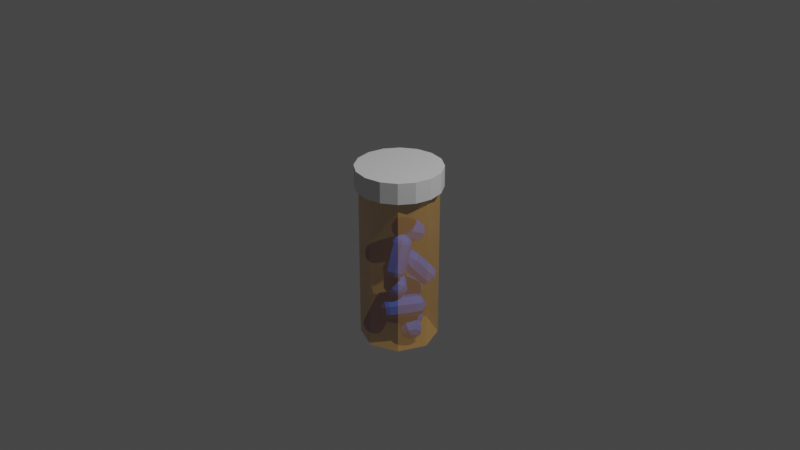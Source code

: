 # Source: 10BluePill_cap_2.blend  (saved by Blender 3.6.13; exported with 4.5.12 LTS)
import bpy
from mathutils import Matrix  # noqa: F401  (used for matrix-valued properties, if any)

bpy.ops.wm.read_factory_settings(use_empty=True)
scene = bpy.context.scene
scene.name = 'Scene'

# ---- collections
col_collection = bpy.data.collections.new('Collection'); scene.collection.children.link(col_collection)

# ---- materials (node trees are filled in below, after node groups)
mat_blue = bpy.data.materials.new('blue')
mat_blue.use_transparent_shadow = False
mat_white = bpy.data.materials.new('white')
mat_white.use_transparent_shadow = False
mat_material_002 = bpy.data.materials.new('Material.002')
mat_material_002.surface_render_method = 'BLENDED'
mat_material_002.blend_method = 'BLEND'
mat_whitish = bpy.data.materials.new('whitish')
mat_whitish.use_transparent_shadow = False

# ---- material node trees
mat_blue.use_nodes = True; mat_blue.node_tree.nodes.clear()
_N = mat_blue.node_tree.nodes; _L = mat_blue.node_tree.links
n0 = _N.new('ShaderNodeBsdfPrincipled'); n0.name = 'Principled BSDF'; n0.location = (10, 300)
n0.distribution = 'GGX'
n0.subsurface_method = 'RANDOM_WALK_SKIN'
n0.inputs[0].default_value = (0.01416, 0.1532, 0.7613, 1.0)
n0.inputs[3].default_value = 1.45
n0.inputs[27].default_value = (0.0, 0.0, 0.0, 1.0)
n0.inputs[28].default_value = 1.0
n1 = _N.new('ShaderNodeOutputMaterial'); n1.name = 'Material Output'; n1.location = (300, 300)
_L.new(n0.outputs[0], n1.inputs[0])
n1.is_active_output = True
mat_white.use_nodes = True; mat_white.node_tree.nodes.clear()
_N = mat_white.node_tree.nodes; _L = mat_white.node_tree.links
n0 = _N.new('ShaderNodeBsdfPrincipled'); n0.name = 'Principled BSDF'; n0.location = (10, 300)
n0.distribution = 'GGX'
n0.subsurface_method = 'RANDOM_WALK_SKIN'
n0.inputs[3].default_value = 1.45
n0.inputs[27].default_value = (0.0, 0.0, 0.0, 1.0)
n0.inputs[28].default_value = 1.0
n1 = _N.new('ShaderNodeOutputMaterial'); n1.name = 'Material Output'; n1.location = (300, 300)
_L.new(n0.outputs[0], n1.inputs[0])
n1.is_active_output = True
mat_material_002.use_nodes = True; mat_material_002.node_tree.nodes.clear()
_N = mat_material_002.node_tree.nodes; _L = mat_material_002.node_tree.links
n0 = _N.new('ShaderNodeBsdfPrincipled'); n0.name = 'Principled BSDF'; n0.location = (10, 300)
n0.distribution = 'GGX'
n0.subsurface_method = 'RANDOM_WALK_SKIN'
n0.inputs[0].default_value = (0.8, 0.4283, 0.1022, 1.0)
n0.inputs[3].default_value = 1.45
n0.inputs[4].default_value = 0.5
n0.inputs[27].default_value = (0.0, 0.0, 0.0, 1.0)
n0.inputs[28].default_value = 1.0
n1 = _N.new('ShaderNodeOutputMaterial'); n1.name = 'Material Output'; n1.location = (300, 300)
n1.target = 'CYCLES'
n2 = _N.new('ShaderNodeOutputMaterial'); n2.name = 'Material Output.001'; n2.location = (0, 0)
n2.target = 'EEVEE'
n3 = _N.new('ShaderNodeMixShader'); n3.name = 'Mix Shader'; n3.location = (0, 0)
n3.label = 'Disable Shadow'
n3.hide = True
n4 = _N.new('ShaderNodeLightPath'); n4.name = 'Light Path'; n4.location = (0, 0)
n4.hide = True
n5 = _N.new('ShaderNodeBsdfTransparent'); n5.name = 'Transparent BSDF'; n5.location = (0, 0)
n5.hide = True
_L.new(n0.outputs[0], n1.inputs[0])
_L.new(n0.outputs[0], n3.inputs[1])
_L.new(n3.outputs[0], n2.inputs[0])
_L.new(n4.outputs[1], n3.inputs[0])
_L.new(n5.outputs[0], n3.inputs[2])
n1.is_active_output = True
mat_whitish.use_nodes = True; mat_whitish.node_tree.nodes.clear()
_N = mat_whitish.node_tree.nodes; _L = mat_whitish.node_tree.links
n0 = _N.new('ShaderNodeBsdfPrincipled'); n0.name = 'Principled BSDF'; n0.location = (10, 300)
n0.distribution = 'GGX'
n0.subsurface_method = 'RANDOM_WALK_SKIN'
n0.inputs[0].default_value = (0.7874, 0.7874, 0.7874, 1.0)
n0.inputs[3].default_value = 1.45
n0.inputs[27].default_value = (0.0, 0.0, 0.0, 1.0)
n0.inputs[28].default_value = 1.0
n1 = _N.new('ShaderNodeOutputMaterial'); n1.name = 'Material Output'; n1.location = (300, 300)
_L.new(n0.outputs[0], n1.inputs[0])
n1.is_active_output = True

# ---- world
world_world = bpy.data.worlds.new('World'); scene.world = world_world
world_world.use_nodes = True; world_world.node_tree.nodes.clear()
_N = world_world.node_tree.nodes; _L = world_world.node_tree.links
n0 = _N.new('ShaderNodeOutputWorld'); n0.name = 'World Output'; n0.location = (300, 300)
n1 = _N.new('ShaderNodeBackground'); n1.name = 'Background'; n1.location = (10, 300)
n1.inputs[0].default_value = (0.05088, 0.05088, 0.05088, 1.0)
_L.new(n1.outputs[0], n0.inputs[0])
n0.is_active_output = True
world_world.color = (0.05088, 0.05088, 0.05088)
world_world.use_sun_shadow = False
world_world.sun_shadow_jitter_overblur = 0.0

# ---- cameras
cam_camera = bpy.data.cameras.new('Camera')
cam_camera.clip_end = 100.0
cam_camera.ortho_scale = 7.314

# ---- lights
light_light = bpy.data.lights.new('Light', 'POINT')
light_light.transmission_factor = 0.0
light_light.energy = 1000.0
light_light.shadow_soft_size = 0.1
light_light.shadow_maximum_resolution = 0.006
light_light.use_absolute_resolution = True

# ---- meshes
me_cylinder = bpy.data.meshes.new('Cylinder')
me_cylinder.from_pydata([(-0.231, 0.231, 0.0), (3.035e-09, 0.2737, 0.5363), (-0.3267, -9.836e-10, 0.0), (0.1936, 0.1936, 0.5363), (-0.231, -0.231, 0.0), (0.2737, 3.797e-10, 0.5363), (3.429e-09, 0.3267, 0.0), (0.1936, -0.1936, 0.5363), (0.3267, -9.836e-10, 0.0), (3.035e-09, -0.2737, 0.5363), (0.231, 0.231, 0.0), (-0.1936, -0.1936, 0.5363), (3.429e-09, -0.3267, 0.0), (-0.2737, 3.797e-10, 0.5363), (0.231, -0.231, 0.0), (-0.1936, 0.1936, 0.5363), (6.993e-09, 0.1424, 0.628), (0.1007, 0.1007, 0.628), (0.1424, 1.079e-09, 0.628), (0.1007, -0.1007, 0.628), (6.993e-09, -0.1424, 0.628), (-0.1007, -0.1007, 0.628), (-0.1424, 1.079e-09, 0.628), (-0.1007, 0.1007, 0.628), (1.256e-08, 0.02681, 0.6643), (0.01896, 0.01896, 0.6643), (0.02681, 1.105e-09, 0.6643), (0.01896, -0.01896, 0.6643), (1.256e-08, -0.02681, 0.6643), (-0.01896, -0.01896, 0.6643), (-0.02681, 1.105e-09, 0.6643), (-0.01896, 0.01896, 0.6643), (3.182e-09, 0.3167, 0.423), (0.224, 0.224, 0.423), (3.182e-09, -0.3167, 0.423), (-0.224, -0.224, 0.423), (-0.3167, -7.581e-10, 0.423), (0.3167, -7.581e-10, 0.423), (0.224, -0.224, 0.423), (-0.224, 0.224, 0.423), (3.306e-09, 0.3217, 0.2115), (3.306e-09, -0.3217, 0.2115), (-0.3217, -8.708e-10, 0.2115), (0.2275, -0.2275, 0.2115), (-0.2275, 0.2275, 0.2115), (0.2275, 0.2275, 0.2115), (-0.2275, -0.2275, 0.2115), (0.3217, -8.708e-10, 0.2115)], [], [(40, 45, 10, 6), (41, 46, 4, 12), (45, 47, 8, 10), (46, 42, 2, 4), (47, 43, 14, 8), (42, 44, 0, 2), (7, 5, 18, 19), (43, 41, 12, 14), (44, 40, 6, 0), (25, 24, 31, 30, 29, 28, 27, 26), (23, 22, 30, 31), (13, 11, 21, 22), (9, 7, 19, 20), (15, 13, 22, 23), (5, 3, 17, 18), (11, 9, 20, 21), (1, 15, 23, 16), (3, 1, 16, 17), (21, 20, 28, 29), (19, 18, 26, 27), (17, 16, 24, 25), (16, 23, 31, 24), (22, 21, 29, 30), (20, 19, 27, 28), (18, 17, 25, 26), (15, 1, 32, 39), (7, 9, 34, 38), (13, 15, 39, 36), (5, 7, 38, 37), (11, 13, 36, 35), (3, 5, 37, 33), (9, 11, 35, 34), (1, 3, 33, 32), (39, 32, 40, 44), (38, 34, 41, 43), (36, 39, 44, 42), (37, 38, 43, 47), (35, 36, 42, 46), (33, 37, 47, 45), (34, 35, 46, 41), (32, 33, 45, 40)])
_uv = me_cylinder.uv_layers.new(name='UVMap')
_uv.uv.foreach_set('vector', [1.0, 1.0, 0.875, 1.0, 0.875, 1.0, 1.0, 1.0, 0.5, 1.0, 0.375, 1.0, 0.375, 1.0, 0.5, 1.0, 0.875, 1.0, 0.75, 1.0, 0.75, 1.0, 0.875, 1.0, 0.375, 1.0, 0.25, 1.0, 0.25, 1.0, 0.375, 1.0, 0.75, 1.0, 0.625, 1.0, 0.625, 1.0, 0.75, 1.0, 0.25, 1.0, 0.125, 1.0, 0.125, 1.0, 0.25, 1.0, 0.625, 1.0, 0.75, 1.0, 0.75, 1.0, 0.625, 1.0, 0.625, 1.0, 0.5, 1.0, 0.5, 1.0, 0.625, 1.0, 0.125, 1.0, 0.0, 1.0, 0.0, 1.0, 0.125, 1.0, 0.4197, 0.4197, 0.25, 0.49, 0.08029, 0.4197, 0.01, 0.25, 0.08029, 0.08029, 0.25, 0.01, 0.4197, 0.08029, 0.49, 0.25, 0.125, 1.0, 0.25, 1.0, 0.25, 1.0, 0.125, 1.0, 0.25, 1.0, 0.375, 1.0, 0.375, 1.0, 0.25, 1.0, 0.5, 1.0, 0.625, 1.0, 0.625, 1.0, 0.5, 1.0, 0.125, 1.0, 0.25, 1.0, 0.25, 1.0, 0.125, 1.0, 0.75, 1.0, 0.875, 1.0, 0.875, 1.0, 0.75, 1.0, 0.375, 1.0, 0.5, 1.0, 0.5, 1.0, 0.375, 1.0, 0.0, 1.0, 0.125, 1.0, 0.125, 1.0, 0.0, 1.0, 0.875, 1.0, 1.0, 1.0, 1.0, 1.0, 0.875, 1.0, 0.375, 1.0, 0.5, 1.0, 0.5, 1.0, 0.375, 1.0, 0.625, 1.0, 0.75, 1.0, 0.75, 1.0, 0.625, 1.0, 0.875, 1.0, 1.0, 1.0, 1.0, 1.0, 0.875, 1.0, 0.0, 1.0, 0.125, 1.0, 0.125, 1.0, 0.0, 1.0, 0.25, 1.0, 0.375, 1.0, 0.375, 1.0, 0.25, 1.0, 0.5, 1.0, 0.625, 1.0, 0.625, 1.0, 0.5, 1.0, 0.75, 1.0, 0.875, 1.0, 0.875, 1.0, 0.75, 1.0, 0.125, 1.0, 0.0, 1.0, 0.0, 1.0, 0.125, 1.0, 0.625, 1.0, 0.5, 1.0, 0.5, 1.0, 0.625, 1.0, 0.25, 1.0, 0.125, 1.0, 0.125, 1.0, 0.25, 1.0, 0.75, 1.0, 0.625, 1.0, 0.625, 1.0, 0.75, 1.0, 0.375, 1.0, 0.25, 1.0, 0.25, 1.0, 0.375, 1.0, 0.875, 1.0, 0.75, 1.0, 0.75, 1.0, 0.875, 1.0, 0.5, 1.0, 0.375, 1.0, 0.375, 1.0, 0.5, 1.0, 1.0, 1.0, 0.875, 1.0, 0.875, 1.0, 1.0, 1.0, 0.125, 1.0, 0.0, 1.0, 0.0, 1.0, 0.125, 1.0, 0.625, 1.0, 0.5, 1.0, 0.5, 1.0, 0.625, 1.0, 0.25, 1.0, 0.125, 1.0, 0.125, 1.0, 0.25, 1.0, 0.75, 1.0, 0.625, 1.0, 0.625, 1.0, 0.75, 1.0, 0.375, 1.0, 0.25, 1.0, 0.25, 1.0, 0.375, 1.0, 0.875, 1.0, 0.75, 1.0, 0.75, 1.0, 0.875, 1.0, 0.5, 1.0, 0.375, 1.0, 0.375, 1.0, 0.5, 1.0, 1.0, 1.0, 0.875, 1.0, 0.875, 1.0, 1.0, 1.0])
me_cylinder.materials.append(mat_blue)
me_cylinder.materials.append(mat_white)
me_cylinder.update()
me_cylinder_002 = bpy.data.meshes.new('Cylinder.002')
me_cylinder_002.from_pydata([(-4.397e-09, 0.4099, -1.327), (-4.397e-09, 0.4099, 0.4099), (0.2898, 0.2898, -1.327), (0.2898, 0.2898, 0.4099), (0.4099, 0.0, -1.327), (0.4099, 0.0, 0.4099), (0.2898, -0.2898, -1.327), (0.2898, -0.2898, 0.4099), (-4.397e-09, -0.4099, -1.327), (-4.397e-09, -0.4099, 0.4099), (-0.2898, -0.2898, -1.327), (-0.2898, -0.2898, 0.4099), (-0.4099, 0.0, -1.327), (-0.4099, 0.0, 0.4099), (-0.2898, 0.2898, -1.327), (-0.2898, 0.2898, 0.4099)], [], [(0, 1, 3, 2), (2, 3, 5, 4), (4, 5, 7, 6), (6, 7, 9, 8), (8, 9, 11, 10), (10, 11, 13, 12), (12, 13, 15, 14), (14, 15, 1, 0), (0, 2, 4, 6, 8, 10, 12, 14)])
_uv = me_cylinder_002.uv_layers.new(name='UVMap')
_uv.uv.foreach_set('vector', [1.0, 0.5, 1.0, 1.0, 0.875, 1.0, 0.875, 0.5, 0.875, 0.5, 0.875, 1.0, 0.75, 1.0, 0.75, 0.5, 0.75, 0.5, 0.75, 1.0, 0.625, 1.0, 0.625, 0.5, 0.625, 0.5, 0.625, 1.0, 0.5, 1.0, 0.5, 0.5, 0.5, 0.5, 0.5, 1.0, 0.375, 1.0, 0.375, 0.5, 0.375, 0.5, 0.375, 1.0, 0.25, 1.0, 0.25, 0.5, 0.25, 0.5, 0.25, 1.0, 0.125, 1.0, 0.125, 0.5, 0.125, 0.5, 0.125, 1.0, 0.0, 1.0, 0.0, 0.5, 0.75, 0.49, 0.9197, 0.4197, 0.99, 0.25, 0.9197, 0.08029, 0.75, 0.01, 0.5803, 0.08029, 0.51, 0.25, 0.5803, 0.4197])
me_cylinder_002.materials.append(mat_material_002)
me_cylinder_002.update()
me_cylinder_001 = bpy.data.meshes.new('Cylinder.001')
me_cylinder_001.from_pydata([(5.267e-09, 2.269, -6.365), (5.267e-09, 2.269, -5.249), (0.8683, 2.096, -6.365), (0.8683, 2.096, -5.249), (1.604, 1.604, -6.365), (1.604, 1.604, -5.249), (2.096, 0.8683, -6.365), (2.096, 0.8683, -5.249), (2.269, 2.894e-08, -6.365), (2.269, 2.894e-08, -5.249), (2.096, -0.8683, -6.365), (2.096, -0.8683, -5.249), (1.604, -1.604, -6.365), (1.604, -1.604, -5.249), (0.8683, -2.096, -6.365), (0.8683, -2.096, -5.249), (5.267e-09, -2.269, -6.365), (5.267e-09, -2.269, -5.249), (-0.8683, -2.096, -6.365), (-0.8683, -2.096, -5.249), (-1.604, -1.604, -6.365), (-1.604, -1.604, -5.249), (-2.096, -0.8683, -6.365), (-2.096, -0.8683, -5.249), (-2.269, 2.894e-08, -6.365), (-2.269, 2.894e-08, -5.249), (-2.096, 0.8683, -6.365), (-2.096, 0.8683, -5.249), (-1.604, 1.604, -6.365), (-1.604, 1.604, -5.249), (-0.8683, 2.096, -6.365), (-0.8683, 2.096, -5.249)], [], [(0, 1, 3, 2), (2, 3, 5, 4), (4, 5, 7, 6), (6, 7, 9, 8), (8, 9, 11, 10), (10, 11, 13, 12), (12, 13, 15, 14), (14, 15, 17, 16), (16, 17, 19, 18), (18, 19, 21, 20), (20, 21, 23, 22), (22, 23, 25, 24), (24, 25, 27, 26), (26, 27, 29, 28), (3, 1, 31, 29, 27, 25, 23, 21, 19, 17, 15, 13, 11, 9, 7, 5), (28, 29, 31, 30), (30, 31, 1, 0), (0, 2, 4, 6, 8, 10, 12, 14, 16, 18, 20, 22, 24, 26, 28, 30)])
_uv = me_cylinder_001.uv_layers.new(name='UVMap')
_uv.uv.foreach_set('vector', [1.0, 0.5, 1.0, 1.0, 0.9375, 1.0, 0.9375, 0.5, 0.9375, 0.5, 0.9375, 1.0, 0.875, 1.0, 0.875, 0.5, 0.875, 0.5, 0.875, 1.0, 0.8125, 1.0, 0.8125, 0.5, 0.8125, 0.5, 0.8125, 1.0, 0.75, 1.0, 0.75, 0.5, 0.75, 0.5, 0.75, 1.0, 0.6875, 1.0, 0.6875, 0.5, 0.6875, 0.5, 0.6875, 1.0, 0.625, 1.0, 0.625, 0.5, 0.625, 0.5, 0.625, 1.0, 0.5625, 1.0, 0.5625, 0.5, 0.5625, 0.5, 0.5625, 1.0, 0.5, 1.0, 0.5, 0.5, 0.5, 0.5, 0.5, 1.0, 0.4375, 1.0, 0.4375, 0.5, 0.4375, 0.5, 0.4375, 1.0, 0.375, 1.0, 0.375, 0.5, 0.375, 0.5, 0.375, 1.0, 0.3125, 1.0, 0.3125, 0.5, 0.3125, 0.5, 0.3125, 1.0, 0.25, 1.0, 0.25, 0.5, 0.25, 0.5, 0.25, 1.0, 0.1875, 1.0, 0.1875, 0.5, 0.1875, 0.5, 0.1875, 1.0, 0.125, 1.0, 0.125, 0.5, 0.3418, 0.4717, 0.25, 0.49, 0.1582, 0.4717, 0.08029, 0.4197, 0.02827, 0.3418, 0.01, 0.25, 0.02827, 0.1582, 0.08029, 0.08029, 0.1582, 0.02827, 0.25, 0.01, 0.3418, 0.02827, 0.4197, 0.08029, 0.4717, 0.1582, 0.49, 0.25, 0.4717, 0.3418, 0.4197, 0.4197, 0.125, 0.5, 0.125, 1.0, 0.0625, 1.0, 0.0625, 0.5, 0.0625, 0.5, 0.0625, 1.0, 0.0, 1.0, 0.0, 0.5, 0.75, 0.49, 0.8418, 0.4717, 0.9197, 0.4197, 0.9717, 0.3418, 0.99, 0.25, 0.9717, 0.1582, 0.9197, 0.08029, 0.8418, 0.02827, 0.75, 0.01, 0.6582, 0.02827, 0.5803, 0.08029, 0.5283, 0.1582, 0.51, 0.25, 0.5283, 0.3418, 0.5803, 0.4197, 0.6582, 0.4717])
me_cylinder_001.materials.append(mat_whitish)
me_cylinder_001.update()
me_cylinder_003 = bpy.data.meshes.new('Cylinder.003')
me_cylinder_003.from_pydata([(-0.231, 0.231, 0.0), (3.035e-09, 0.2737, 0.5363), (-0.3267, -9.836e-10, 0.0), (0.1936, 0.1936, 0.5363), (-0.231, -0.231, 0.0), (0.2737, 3.797e-10, 0.5363), (3.429e-09, 0.3267, 0.0), (0.1936, -0.1936, 0.5363), (0.3267, -9.836e-10, 0.0), (3.035e-09, -0.2737, 0.5363), (0.231, 0.231, 0.0), (-0.1936, -0.1936, 0.5363), (3.429e-09, -0.3267, 0.0), (-0.2737, 3.797e-10, 0.5363), (0.231, -0.231, 0.0), (-0.1936, 0.1936, 0.5363), (6.993e-09, 0.1424, 0.628), (0.1007, 0.1007, 0.628), (0.1424, 1.079e-09, 0.628), (0.1007, -0.1007, 0.628), (6.993e-09, -0.1424, 0.628), (-0.1007, -0.1007, 0.628), (-0.1424, 1.079e-09, 0.628), (-0.1007, 0.1007, 0.628), (1.256e-08, 0.02681, 0.6643), (0.01896, 0.01896, 0.6643), (0.02681, 1.105e-09, 0.6643), (0.01896, -0.01896, 0.6643), (1.256e-08, -0.02681, 0.6643), (-0.01896, -0.01896, 0.6643), (-0.02681, 1.105e-09, 0.6643), (-0.01896, 0.01896, 0.6643), (3.182e-09, 0.3167, 0.423), (0.224, 0.224, 0.423), (3.182e-09, -0.3167, 0.423), (-0.224, -0.224, 0.423), (-0.3167, -7.581e-10, 0.423), (0.3167, -7.581e-10, 0.423), (0.224, -0.224, 0.423), (-0.224, 0.224, 0.423), (3.306e-09, 0.3217, 0.2115), (3.306e-09, -0.3217, 0.2115), (-0.3217, -8.708e-10, 0.2115), (0.2275, -0.2275, 0.2115), (-0.2275, 0.2275, 0.2115), (0.2275, 0.2275, 0.2115), (-0.2275, -0.2275, 0.2115), (0.3217, -8.708e-10, 0.2115)], [], [(40, 45, 10, 6), (41, 46, 4, 12), (45, 47, 8, 10), (46, 42, 2, 4), (47, 43, 14, 8), (42, 44, 0, 2), (7, 5, 18, 19), (43, 41, 12, 14), (44, 40, 6, 0), (25, 24, 31, 30, 29, 28, 27, 26), (23, 22, 30, 31), (13, 11, 21, 22), (9, 7, 19, 20), (15, 13, 22, 23), (5, 3, 17, 18), (11, 9, 20, 21), (1, 15, 23, 16), (3, 1, 16, 17), (21, 20, 28, 29), (19, 18, 26, 27), (17, 16, 24, 25), (16, 23, 31, 24), (22, 21, 29, 30), (20, 19, 27, 28), (18, 17, 25, 26), (15, 1, 32, 39), (7, 9, 34, 38), (13, 15, 39, 36), (5, 7, 38, 37), (11, 13, 36, 35), (3, 5, 37, 33), (9, 11, 35, 34), (1, 3, 33, 32), (39, 32, 40, 44), (38, 34, 41, 43), (36, 39, 44, 42), (37, 38, 43, 47), (35, 36, 42, 46), (33, 37, 47, 45), (34, 35, 46, 41), (32, 33, 45, 40)])
_uv = me_cylinder_003.uv_layers.new(name='UVMap')
_uv.uv.foreach_set('vector', [1.0, 1.0, 0.875, 1.0, 0.875, 1.0, 1.0, 1.0, 0.5, 1.0, 0.375, 1.0, 0.375, 1.0, 0.5, 1.0, 0.875, 1.0, 0.75, 1.0, 0.75, 1.0, 0.875, 1.0, 0.375, 1.0, 0.25, 1.0, 0.25, 1.0, 0.375, 1.0, 0.75, 1.0, 0.625, 1.0, 0.625, 1.0, 0.75, 1.0, 0.25, 1.0, 0.125, 1.0, 0.125, 1.0, 0.25, 1.0, 0.625, 1.0, 0.75, 1.0, 0.75, 1.0, 0.625, 1.0, 0.625, 1.0, 0.5, 1.0, 0.5, 1.0, 0.625, 1.0, 0.125, 1.0, 0.0, 1.0, 0.0, 1.0, 0.125, 1.0, 0.4197, 0.4197, 0.25, 0.49, 0.08029, 0.4197, 0.01, 0.25, 0.08029, 0.08029, 0.25, 0.01, 0.4197, 0.08029, 0.49, 0.25, 0.125, 1.0, 0.25, 1.0, 0.25, 1.0, 0.125, 1.0, 0.25, 1.0, 0.375, 1.0, 0.375, 1.0, 0.25, 1.0, 0.5, 1.0, 0.625, 1.0, 0.625, 1.0, 0.5, 1.0, 0.125, 1.0, 0.25, 1.0, 0.25, 1.0, 0.125, 1.0, 0.75, 1.0, 0.875, 1.0, 0.875, 1.0, 0.75, 1.0, 0.375, 1.0, 0.5, 1.0, 0.5, 1.0, 0.375, 1.0, 0.0, 1.0, 0.125, 1.0, 0.125, 1.0, 0.0, 1.0, 0.875, 1.0, 1.0, 1.0, 1.0, 1.0, 0.875, 1.0, 0.375, 1.0, 0.5, 1.0, 0.5, 1.0, 0.375, 1.0, 0.625, 1.0, 0.75, 1.0, 0.75, 1.0, 0.625, 1.0, 0.875, 1.0, 1.0, 1.0, 1.0, 1.0, 0.875, 1.0, 0.0, 1.0, 0.125, 1.0, 0.125, 1.0, 0.0, 1.0, 0.25, 1.0, 0.375, 1.0, 0.375, 1.0, 0.25, 1.0, 0.5, 1.0, 0.625, 1.0, 0.625, 1.0, 0.5, 1.0, 0.75, 1.0, 0.875, 1.0, 0.875, 1.0, 0.75, 1.0, 0.125, 1.0, 0.0, 1.0, 0.0, 1.0, 0.125, 1.0, 0.625, 1.0, 0.5, 1.0, 0.5, 1.0, 0.625, 1.0, 0.25, 1.0, 0.125, 1.0, 0.125, 1.0, 0.25, 1.0, 0.75, 1.0, 0.625, 1.0, 0.625, 1.0, 0.75, 1.0, 0.375, 1.0, 0.25, 1.0, 0.25, 1.0, 0.375, 1.0, 0.875, 1.0, 0.75, 1.0, 0.75, 1.0, 0.875, 1.0, 0.5, 1.0, 0.375, 1.0, 0.375, 1.0, 0.5, 1.0, 1.0, 1.0, 0.875, 1.0, 0.875, 1.0, 1.0, 1.0, 0.125, 1.0, 0.0, 1.0, 0.0, 1.0, 0.125, 1.0, 0.625, 1.0, 0.5, 1.0, 0.5, 1.0, 0.625, 1.0, 0.25, 1.0, 0.125, 1.0, 0.125, 1.0, 0.25, 1.0, 0.75, 1.0, 0.625, 1.0, 0.625, 1.0, 0.75, 1.0, 0.375, 1.0, 0.25, 1.0, 0.25, 1.0, 0.375, 1.0, 0.875, 1.0, 0.75, 1.0, 0.75, 1.0, 0.875, 1.0, 0.5, 1.0, 0.375, 1.0, 0.375, 1.0, 0.5, 1.0, 1.0, 1.0, 0.875, 1.0, 0.875, 1.0, 1.0, 1.0])
me_cylinder_003.materials.append(mat_blue)
me_cylinder_003.materials.append(mat_white)
me_cylinder_003.update()
me_cylinder_004 = bpy.data.meshes.new('Cylinder.004')
me_cylinder_004.from_pydata([(-0.231, 0.231, 0.0), (3.035e-09, 0.2737, 0.5363), (-0.3267, -9.836e-10, 0.0), (0.1936, 0.1936, 0.5363), (-0.231, -0.231, 0.0), (0.2737, 3.797e-10, 0.5363), (3.429e-09, 0.3267, 0.0), (0.1936, -0.1936, 0.5363), (0.3267, -9.836e-10, 0.0), (3.035e-09, -0.2737, 0.5363), (0.231, 0.231, 0.0), (-0.1936, -0.1936, 0.5363), (3.429e-09, -0.3267, 0.0), (-0.2737, 3.797e-10, 0.5363), (0.231, -0.231, 0.0), (-0.1936, 0.1936, 0.5363), (6.993e-09, 0.1424, 0.628), (0.1007, 0.1007, 0.628), (0.1424, 1.079e-09, 0.628), (0.1007, -0.1007, 0.628), (6.993e-09, -0.1424, 0.628), (-0.1007, -0.1007, 0.628), (-0.1424, 1.079e-09, 0.628), (-0.1007, 0.1007, 0.628), (1.256e-08, 0.02681, 0.6643), (0.01896, 0.01896, 0.6643), (0.02681, 1.105e-09, 0.6643), (0.01896, -0.01896, 0.6643), (1.256e-08, -0.02681, 0.6643), (-0.01896, -0.01896, 0.6643), (-0.02681, 1.105e-09, 0.6643), (-0.01896, 0.01896, 0.6643), (3.182e-09, 0.3167, 0.423), (0.224, 0.224, 0.423), (3.182e-09, -0.3167, 0.423), (-0.224, -0.224, 0.423), (-0.3167, -7.581e-10, 0.423), (0.3167, -7.581e-10, 0.423), (0.224, -0.224, 0.423), (-0.224, 0.224, 0.423), (3.306e-09, 0.3217, 0.2115), (3.306e-09, -0.3217, 0.2115), (-0.3217, -8.708e-10, 0.2115), (0.2275, -0.2275, 0.2115), (-0.2275, 0.2275, 0.2115), (0.2275, 0.2275, 0.2115), (-0.2275, -0.2275, 0.2115), (0.3217, -8.708e-10, 0.2115)], [], [(40, 45, 10, 6), (41, 46, 4, 12), (45, 47, 8, 10), (46, 42, 2, 4), (47, 43, 14, 8), (42, 44, 0, 2), (7, 5, 18, 19), (43, 41, 12, 14), (44, 40, 6, 0), (25, 24, 31, 30, 29, 28, 27, 26), (23, 22, 30, 31), (13, 11, 21, 22), (9, 7, 19, 20), (15, 13, 22, 23), (5, 3, 17, 18), (11, 9, 20, 21), (1, 15, 23, 16), (3, 1, 16, 17), (21, 20, 28, 29), (19, 18, 26, 27), (17, 16, 24, 25), (16, 23, 31, 24), (22, 21, 29, 30), (20, 19, 27, 28), (18, 17, 25, 26), (15, 1, 32, 39), (7, 9, 34, 38), (13, 15, 39, 36), (5, 7, 38, 37), (11, 13, 36, 35), (3, 5, 37, 33), (9, 11, 35, 34), (1, 3, 33, 32), (39, 32, 40, 44), (38, 34, 41, 43), (36, 39, 44, 42), (37, 38, 43, 47), (35, 36, 42, 46), (33, 37, 47, 45), (34, 35, 46, 41), (32, 33, 45, 40)])
_uv = me_cylinder_004.uv_layers.new(name='UVMap')
_uv.uv.foreach_set('vector', [1.0, 1.0, 0.875, 1.0, 0.875, 1.0, 1.0, 1.0, 0.5, 1.0, 0.375, 1.0, 0.375, 1.0, 0.5, 1.0, 0.875, 1.0, 0.75, 1.0, 0.75, 1.0, 0.875, 1.0, 0.375, 1.0, 0.25, 1.0, 0.25, 1.0, 0.375, 1.0, 0.75, 1.0, 0.625, 1.0, 0.625, 1.0, 0.75, 1.0, 0.25, 1.0, 0.125, 1.0, 0.125, 1.0, 0.25, 1.0, 0.625, 1.0, 0.75, 1.0, 0.75, 1.0, 0.625, 1.0, 0.625, 1.0, 0.5, 1.0, 0.5, 1.0, 0.625, 1.0, 0.125, 1.0, 0.0, 1.0, 0.0, 1.0, 0.125, 1.0, 0.4197, 0.4197, 0.25, 0.49, 0.08029, 0.4197, 0.01, 0.25, 0.08029, 0.08029, 0.25, 0.01, 0.4197, 0.08029, 0.49, 0.25, 0.125, 1.0, 0.25, 1.0, 0.25, 1.0, 0.125, 1.0, 0.25, 1.0, 0.375, 1.0, 0.375, 1.0, 0.25, 1.0, 0.5, 1.0, 0.625, 1.0, 0.625, 1.0, 0.5, 1.0, 0.125, 1.0, 0.25, 1.0, 0.25, 1.0, 0.125, 1.0, 0.75, 1.0, 0.875, 1.0, 0.875, 1.0, 0.75, 1.0, 0.375, 1.0, 0.5, 1.0, 0.5, 1.0, 0.375, 1.0, 0.0, 1.0, 0.125, 1.0, 0.125, 1.0, 0.0, 1.0, 0.875, 1.0, 1.0, 1.0, 1.0, 1.0, 0.875, 1.0, 0.375, 1.0, 0.5, 1.0, 0.5, 1.0, 0.375, 1.0, 0.625, 1.0, 0.75, 1.0, 0.75, 1.0, 0.625, 1.0, 0.875, 1.0, 1.0, 1.0, 1.0, 1.0, 0.875, 1.0, 0.0, 1.0, 0.125, 1.0, 0.125, 1.0, 0.0, 1.0, 0.25, 1.0, 0.375, 1.0, 0.375, 1.0, 0.25, 1.0, 0.5, 1.0, 0.625, 1.0, 0.625, 1.0, 0.5, 1.0, 0.75, 1.0, 0.875, 1.0, 0.875, 1.0, 0.75, 1.0, 0.125, 1.0, 0.0, 1.0, 0.0, 1.0, 0.125, 1.0, 0.625, 1.0, 0.5, 1.0, 0.5, 1.0, 0.625, 1.0, 0.25, 1.0, 0.125, 1.0, 0.125, 1.0, 0.25, 1.0, 0.75, 1.0, 0.625, 1.0, 0.625, 1.0, 0.75, 1.0, 0.375, 1.0, 0.25, 1.0, 0.25, 1.0, 0.375, 1.0, 0.875, 1.0, 0.75, 1.0, 0.75, 1.0, 0.875, 1.0, 0.5, 1.0, 0.375, 1.0, 0.375, 1.0, 0.5, 1.0, 1.0, 1.0, 0.875, 1.0, 0.875, 1.0, 1.0, 1.0, 0.125, 1.0, 0.0, 1.0, 0.0, 1.0, 0.125, 1.0, 0.625, 1.0, 0.5, 1.0, 0.5, 1.0, 0.625, 1.0, 0.25, 1.0, 0.125, 1.0, 0.125, 1.0, 0.25, 1.0, 0.75, 1.0, 0.625, 1.0, 0.625, 1.0, 0.75, 1.0, 0.375, 1.0, 0.25, 1.0, 0.25, 1.0, 0.375, 1.0, 0.875, 1.0, 0.75, 1.0, 0.75, 1.0, 0.875, 1.0, 0.5, 1.0, 0.375, 1.0, 0.375, 1.0, 0.5, 1.0, 1.0, 1.0, 0.875, 1.0, 0.875, 1.0, 1.0, 1.0])
me_cylinder_004.materials.append(mat_blue)
me_cylinder_004.materials.append(mat_white)
me_cylinder_004.update()
me_cylinder_005 = bpy.data.meshes.new('Cylinder.005')
me_cylinder_005.from_pydata([(-0.231, 0.231, 0.0), (3.035e-09, 0.2737, 0.5363), (-0.3267, -9.836e-10, 0.0), (0.1936, 0.1936, 0.5363), (-0.231, -0.231, 0.0), (0.2737, 3.797e-10, 0.5363), (3.429e-09, 0.3267, 0.0), (0.1936, -0.1936, 0.5363), (0.3267, -9.836e-10, 0.0), (3.035e-09, -0.2737, 0.5363), (0.231, 0.231, 0.0), (-0.1936, -0.1936, 0.5363), (3.429e-09, -0.3267, 0.0), (-0.2737, 3.797e-10, 0.5363), (0.231, -0.231, 0.0), (-0.1936, 0.1936, 0.5363), (6.993e-09, 0.1424, 0.628), (0.1007, 0.1007, 0.628), (0.1424, 1.079e-09, 0.628), (0.1007, -0.1007, 0.628), (6.993e-09, -0.1424, 0.628), (-0.1007, -0.1007, 0.628), (-0.1424, 1.079e-09, 0.628), (-0.1007, 0.1007, 0.628), (1.256e-08, 0.02681, 0.6643), (0.01896, 0.01896, 0.6643), (0.02681, 1.105e-09, 0.6643), (0.01896, -0.01896, 0.6643), (1.256e-08, -0.02681, 0.6643), (-0.01896, -0.01896, 0.6643), (-0.02681, 1.105e-09, 0.6643), (-0.01896, 0.01896, 0.6643), (3.182e-09, 0.3167, 0.423), (0.224, 0.224, 0.423), (3.182e-09, -0.3167, 0.423), (-0.224, -0.224, 0.423), (-0.3167, -7.581e-10, 0.423), (0.3167, -7.581e-10, 0.423), (0.224, -0.224, 0.423), (-0.224, 0.224, 0.423), (3.306e-09, 0.3217, 0.2115), (3.306e-09, -0.3217, 0.2115), (-0.3217, -8.708e-10, 0.2115), (0.2275, -0.2275, 0.2115), (-0.2275, 0.2275, 0.2115), (0.2275, 0.2275, 0.2115), (-0.2275, -0.2275, 0.2115), (0.3217, -8.708e-10, 0.2115)], [], [(40, 45, 10, 6), (41, 46, 4, 12), (45, 47, 8, 10), (46, 42, 2, 4), (47, 43, 14, 8), (42, 44, 0, 2), (7, 5, 18, 19), (43, 41, 12, 14), (44, 40, 6, 0), (25, 24, 31, 30, 29, 28, 27, 26), (23, 22, 30, 31), (13, 11, 21, 22), (9, 7, 19, 20), (15, 13, 22, 23), (5, 3, 17, 18), (11, 9, 20, 21), (1, 15, 23, 16), (3, 1, 16, 17), (21, 20, 28, 29), (19, 18, 26, 27), (17, 16, 24, 25), (16, 23, 31, 24), (22, 21, 29, 30), (20, 19, 27, 28), (18, 17, 25, 26), (15, 1, 32, 39), (7, 9, 34, 38), (13, 15, 39, 36), (5, 7, 38, 37), (11, 13, 36, 35), (3, 5, 37, 33), (9, 11, 35, 34), (1, 3, 33, 32), (39, 32, 40, 44), (38, 34, 41, 43), (36, 39, 44, 42), (37, 38, 43, 47), (35, 36, 42, 46), (33, 37, 47, 45), (34, 35, 46, 41), (32, 33, 45, 40)])
_uv = me_cylinder_005.uv_layers.new(name='UVMap')
_uv.uv.foreach_set('vector', [1.0, 1.0, 0.875, 1.0, 0.875, 1.0, 1.0, 1.0, 0.5, 1.0, 0.375, 1.0, 0.375, 1.0, 0.5, 1.0, 0.875, 1.0, 0.75, 1.0, 0.75, 1.0, 0.875, 1.0, 0.375, 1.0, 0.25, 1.0, 0.25, 1.0, 0.375, 1.0, 0.75, 1.0, 0.625, 1.0, 0.625, 1.0, 0.75, 1.0, 0.25, 1.0, 0.125, 1.0, 0.125, 1.0, 0.25, 1.0, 0.625, 1.0, 0.75, 1.0, 0.75, 1.0, 0.625, 1.0, 0.625, 1.0, 0.5, 1.0, 0.5, 1.0, 0.625, 1.0, 0.125, 1.0, 0.0, 1.0, 0.0, 1.0, 0.125, 1.0, 0.4197, 0.4197, 0.25, 0.49, 0.08029, 0.4197, 0.01, 0.25, 0.08029, 0.08029, 0.25, 0.01, 0.4197, 0.08029, 0.49, 0.25, 0.125, 1.0, 0.25, 1.0, 0.25, 1.0, 0.125, 1.0, 0.25, 1.0, 0.375, 1.0, 0.375, 1.0, 0.25, 1.0, 0.5, 1.0, 0.625, 1.0, 0.625, 1.0, 0.5, 1.0, 0.125, 1.0, 0.25, 1.0, 0.25, 1.0, 0.125, 1.0, 0.75, 1.0, 0.875, 1.0, 0.875, 1.0, 0.75, 1.0, 0.375, 1.0, 0.5, 1.0, 0.5, 1.0, 0.375, 1.0, 0.0, 1.0, 0.125, 1.0, 0.125, 1.0, 0.0, 1.0, 0.875, 1.0, 1.0, 1.0, 1.0, 1.0, 0.875, 1.0, 0.375, 1.0, 0.5, 1.0, 0.5, 1.0, 0.375, 1.0, 0.625, 1.0, 0.75, 1.0, 0.75, 1.0, 0.625, 1.0, 0.875, 1.0, 1.0, 1.0, 1.0, 1.0, 0.875, 1.0, 0.0, 1.0, 0.125, 1.0, 0.125, 1.0, 0.0, 1.0, 0.25, 1.0, 0.375, 1.0, 0.375, 1.0, 0.25, 1.0, 0.5, 1.0, 0.625, 1.0, 0.625, 1.0, 0.5, 1.0, 0.75, 1.0, 0.875, 1.0, 0.875, 1.0, 0.75, 1.0, 0.125, 1.0, 0.0, 1.0, 0.0, 1.0, 0.125, 1.0, 0.625, 1.0, 0.5, 1.0, 0.5, 1.0, 0.625, 1.0, 0.25, 1.0, 0.125, 1.0, 0.125, 1.0, 0.25, 1.0, 0.75, 1.0, 0.625, 1.0, 0.625, 1.0, 0.75, 1.0, 0.375, 1.0, 0.25, 1.0, 0.25, 1.0, 0.375, 1.0, 0.875, 1.0, 0.75, 1.0, 0.75, 1.0, 0.875, 1.0, 0.5, 1.0, 0.375, 1.0, 0.375, 1.0, 0.5, 1.0, 1.0, 1.0, 0.875, 1.0, 0.875, 1.0, 1.0, 1.0, 0.125, 1.0, 0.0, 1.0, 0.0, 1.0, 0.125, 1.0, 0.625, 1.0, 0.5, 1.0, 0.5, 1.0, 0.625, 1.0, 0.25, 1.0, 0.125, 1.0, 0.125, 1.0, 0.25, 1.0, 0.75, 1.0, 0.625, 1.0, 0.625, 1.0, 0.75, 1.0, 0.375, 1.0, 0.25, 1.0, 0.25, 1.0, 0.375, 1.0, 0.875, 1.0, 0.75, 1.0, 0.75, 1.0, 0.875, 1.0, 0.5, 1.0, 0.375, 1.0, 0.375, 1.0, 0.5, 1.0, 1.0, 1.0, 0.875, 1.0, 0.875, 1.0, 1.0, 1.0])
me_cylinder_005.materials.append(mat_blue)
me_cylinder_005.materials.append(mat_white)
me_cylinder_005.update()
me_cylinder_006 = bpy.data.meshes.new('Cylinder.006')
me_cylinder_006.from_pydata([(-0.231, 0.231, 0.0), (3.035e-09, 0.2737, 0.5363), (-0.3267, -9.836e-10, 0.0), (0.1936, 0.1936, 0.5363), (-0.231, -0.231, 0.0), (0.2737, 3.797e-10, 0.5363), (3.429e-09, 0.3267, 0.0), (0.1936, -0.1936, 0.5363), (0.3267, -9.836e-10, 0.0), (3.035e-09, -0.2737, 0.5363), (0.231, 0.231, 0.0), (-0.1936, -0.1936, 0.5363), (3.429e-09, -0.3267, 0.0), (-0.2737, 3.797e-10, 0.5363), (0.231, -0.231, 0.0), (-0.1936, 0.1936, 0.5363), (6.993e-09, 0.1424, 0.628), (0.1007, 0.1007, 0.628), (0.1424, 1.079e-09, 0.628), (0.1007, -0.1007, 0.628), (6.993e-09, -0.1424, 0.628), (-0.1007, -0.1007, 0.628), (-0.1424, 1.079e-09, 0.628), (-0.1007, 0.1007, 0.628), (1.256e-08, 0.02681, 0.6643), (0.01896, 0.01896, 0.6643), (0.02681, 1.105e-09, 0.6643), (0.01896, -0.01896, 0.6643), (1.256e-08, -0.02681, 0.6643), (-0.01896, -0.01896, 0.6643), (-0.02681, 1.105e-09, 0.6643), (-0.01896, 0.01896, 0.6643), (3.182e-09, 0.3167, 0.423), (0.224, 0.224, 0.423), (3.182e-09, -0.3167, 0.423), (-0.224, -0.224, 0.423), (-0.3167, -7.581e-10, 0.423), (0.3167, -7.581e-10, 0.423), (0.224, -0.224, 0.423), (-0.224, 0.224, 0.423), (3.306e-09, 0.3217, 0.2115), (3.306e-09, -0.3217, 0.2115), (-0.3217, -8.708e-10, 0.2115), (0.2275, -0.2275, 0.2115), (-0.2275, 0.2275, 0.2115), (0.2275, 0.2275, 0.2115), (-0.2275, -0.2275, 0.2115), (0.3217, -8.708e-10, 0.2115)], [], [(40, 45, 10, 6), (41, 46, 4, 12), (45, 47, 8, 10), (46, 42, 2, 4), (47, 43, 14, 8), (42, 44, 0, 2), (7, 5, 18, 19), (43, 41, 12, 14), (44, 40, 6, 0), (25, 24, 31, 30, 29, 28, 27, 26), (23, 22, 30, 31), (13, 11, 21, 22), (9, 7, 19, 20), (15, 13, 22, 23), (5, 3, 17, 18), (11, 9, 20, 21), (1, 15, 23, 16), (3, 1, 16, 17), (21, 20, 28, 29), (19, 18, 26, 27), (17, 16, 24, 25), (16, 23, 31, 24), (22, 21, 29, 30), (20, 19, 27, 28), (18, 17, 25, 26), (15, 1, 32, 39), (7, 9, 34, 38), (13, 15, 39, 36), (5, 7, 38, 37), (11, 13, 36, 35), (3, 5, 37, 33), (9, 11, 35, 34), (1, 3, 33, 32), (39, 32, 40, 44), (38, 34, 41, 43), (36, 39, 44, 42), (37, 38, 43, 47), (35, 36, 42, 46), (33, 37, 47, 45), (34, 35, 46, 41), (32, 33, 45, 40)])
_uv = me_cylinder_006.uv_layers.new(name='UVMap')
_uv.uv.foreach_set('vector', [1.0, 1.0, 0.875, 1.0, 0.875, 1.0, 1.0, 1.0, 0.5, 1.0, 0.375, 1.0, 0.375, 1.0, 0.5, 1.0, 0.875, 1.0, 0.75, 1.0, 0.75, 1.0, 0.875, 1.0, 0.375, 1.0, 0.25, 1.0, 0.25, 1.0, 0.375, 1.0, 0.75, 1.0, 0.625, 1.0, 0.625, 1.0, 0.75, 1.0, 0.25, 1.0, 0.125, 1.0, 0.125, 1.0, 0.25, 1.0, 0.625, 1.0, 0.75, 1.0, 0.75, 1.0, 0.625, 1.0, 0.625, 1.0, 0.5, 1.0, 0.5, 1.0, 0.625, 1.0, 0.125, 1.0, 0.0, 1.0, 0.0, 1.0, 0.125, 1.0, 0.4197, 0.4197, 0.25, 0.49, 0.08029, 0.4197, 0.01, 0.25, 0.08029, 0.08029, 0.25, 0.01, 0.4197, 0.08029, 0.49, 0.25, 0.125, 1.0, 0.25, 1.0, 0.25, 1.0, 0.125, 1.0, 0.25, 1.0, 0.375, 1.0, 0.375, 1.0, 0.25, 1.0, 0.5, 1.0, 0.625, 1.0, 0.625, 1.0, 0.5, 1.0, 0.125, 1.0, 0.25, 1.0, 0.25, 1.0, 0.125, 1.0, 0.75, 1.0, 0.875, 1.0, 0.875, 1.0, 0.75, 1.0, 0.375, 1.0, 0.5, 1.0, 0.5, 1.0, 0.375, 1.0, 0.0, 1.0, 0.125, 1.0, 0.125, 1.0, 0.0, 1.0, 0.875, 1.0, 1.0, 1.0, 1.0, 1.0, 0.875, 1.0, 0.375, 1.0, 0.5, 1.0, 0.5, 1.0, 0.375, 1.0, 0.625, 1.0, 0.75, 1.0, 0.75, 1.0, 0.625, 1.0, 0.875, 1.0, 1.0, 1.0, 1.0, 1.0, 0.875, 1.0, 0.0, 1.0, 0.125, 1.0, 0.125, 1.0, 0.0, 1.0, 0.25, 1.0, 0.375, 1.0, 0.375, 1.0, 0.25, 1.0, 0.5, 1.0, 0.625, 1.0, 0.625, 1.0, 0.5, 1.0, 0.75, 1.0, 0.875, 1.0, 0.875, 1.0, 0.75, 1.0, 0.125, 1.0, 0.0, 1.0, 0.0, 1.0, 0.125, 1.0, 0.625, 1.0, 0.5, 1.0, 0.5, 1.0, 0.625, 1.0, 0.25, 1.0, 0.125, 1.0, 0.125, 1.0, 0.25, 1.0, 0.75, 1.0, 0.625, 1.0, 0.625, 1.0, 0.75, 1.0, 0.375, 1.0, 0.25, 1.0, 0.25, 1.0, 0.375, 1.0, 0.875, 1.0, 0.75, 1.0, 0.75, 1.0, 0.875, 1.0, 0.5, 1.0, 0.375, 1.0, 0.375, 1.0, 0.5, 1.0, 1.0, 1.0, 0.875, 1.0, 0.875, 1.0, 1.0, 1.0, 0.125, 1.0, 0.0, 1.0, 0.0, 1.0, 0.125, 1.0, 0.625, 1.0, 0.5, 1.0, 0.5, 1.0, 0.625, 1.0, 0.25, 1.0, 0.125, 1.0, 0.125, 1.0, 0.25, 1.0, 0.75, 1.0, 0.625, 1.0, 0.625, 1.0, 0.75, 1.0, 0.375, 1.0, 0.25, 1.0, 0.25, 1.0, 0.375, 1.0, 0.875, 1.0, 0.75, 1.0, 0.75, 1.0, 0.875, 1.0, 0.5, 1.0, 0.375, 1.0, 0.375, 1.0, 0.5, 1.0, 1.0, 1.0, 0.875, 1.0, 0.875, 1.0, 1.0, 1.0])
me_cylinder_006.materials.append(mat_blue)
me_cylinder_006.materials.append(mat_white)
me_cylinder_006.update()
me_cylinder_007 = bpy.data.meshes.new('Cylinder.007')
me_cylinder_007.from_pydata([(-0.231, 0.231, 0.0), (3.035e-09, 0.2737, 0.5363), (-0.3267, -9.836e-10, 0.0), (0.1936, 0.1936, 0.5363), (-0.231, -0.231, 0.0), (0.2737, 3.797e-10, 0.5363), (3.429e-09, 0.3267, 0.0), (0.1936, -0.1936, 0.5363), (0.3267, -9.836e-10, 0.0), (3.035e-09, -0.2737, 0.5363), (0.231, 0.231, 0.0), (-0.1936, -0.1936, 0.5363), (3.429e-09, -0.3267, 0.0), (-0.2737, 3.797e-10, 0.5363), (0.231, -0.231, 0.0), (-0.1936, 0.1936, 0.5363), (6.993e-09, 0.1424, 0.628), (0.1007, 0.1007, 0.628), (0.1424, 1.079e-09, 0.628), (0.1007, -0.1007, 0.628), (6.993e-09, -0.1424, 0.628), (-0.1007, -0.1007, 0.628), (-0.1424, 1.079e-09, 0.628), (-0.1007, 0.1007, 0.628), (1.256e-08, 0.02681, 0.6643), (0.01896, 0.01896, 0.6643), (0.02681, 1.105e-09, 0.6643), (0.01896, -0.01896, 0.6643), (1.256e-08, -0.02681, 0.6643), (-0.01896, -0.01896, 0.6643), (-0.02681, 1.105e-09, 0.6643), (-0.01896, 0.01896, 0.6643), (3.182e-09, 0.3167, 0.423), (0.224, 0.224, 0.423), (3.182e-09, -0.3167, 0.423), (-0.224, -0.224, 0.423), (-0.3167, -7.581e-10, 0.423), (0.3167, -7.581e-10, 0.423), (0.224, -0.224, 0.423), (-0.224, 0.224, 0.423), (3.306e-09, 0.3217, 0.2115), (3.306e-09, -0.3217, 0.2115), (-0.3217, -8.708e-10, 0.2115), (0.2275, -0.2275, 0.2115), (-0.2275, 0.2275, 0.2115), (0.2275, 0.2275, 0.2115), (-0.2275, -0.2275, 0.2115), (0.3217, -8.708e-10, 0.2115)], [], [(40, 45, 10, 6), (41, 46, 4, 12), (45, 47, 8, 10), (46, 42, 2, 4), (47, 43, 14, 8), (42, 44, 0, 2), (7, 5, 18, 19), (43, 41, 12, 14), (44, 40, 6, 0), (25, 24, 31, 30, 29, 28, 27, 26), (23, 22, 30, 31), (13, 11, 21, 22), (9, 7, 19, 20), (15, 13, 22, 23), (5, 3, 17, 18), (11, 9, 20, 21), (1, 15, 23, 16), (3, 1, 16, 17), (21, 20, 28, 29), (19, 18, 26, 27), (17, 16, 24, 25), (16, 23, 31, 24), (22, 21, 29, 30), (20, 19, 27, 28), (18, 17, 25, 26), (15, 1, 32, 39), (7, 9, 34, 38), (13, 15, 39, 36), (5, 7, 38, 37), (11, 13, 36, 35), (3, 5, 37, 33), (9, 11, 35, 34), (1, 3, 33, 32), (39, 32, 40, 44), (38, 34, 41, 43), (36, 39, 44, 42), (37, 38, 43, 47), (35, 36, 42, 46), (33, 37, 47, 45), (34, 35, 46, 41), (32, 33, 45, 40)])
_uv = me_cylinder_007.uv_layers.new(name='UVMap')
_uv.uv.foreach_set('vector', [1.0, 1.0, 0.875, 1.0, 0.875, 1.0, 1.0, 1.0, 0.5, 1.0, 0.375, 1.0, 0.375, 1.0, 0.5, 1.0, 0.875, 1.0, 0.75, 1.0, 0.75, 1.0, 0.875, 1.0, 0.375, 1.0, 0.25, 1.0, 0.25, 1.0, 0.375, 1.0, 0.75, 1.0, 0.625, 1.0, 0.625, 1.0, 0.75, 1.0, 0.25, 1.0, 0.125, 1.0, 0.125, 1.0, 0.25, 1.0, 0.625, 1.0, 0.75, 1.0, 0.75, 1.0, 0.625, 1.0, 0.625, 1.0, 0.5, 1.0, 0.5, 1.0, 0.625, 1.0, 0.125, 1.0, 0.0, 1.0, 0.0, 1.0, 0.125, 1.0, 0.4197, 0.4197, 0.25, 0.49, 0.08029, 0.4197, 0.01, 0.25, 0.08029, 0.08029, 0.25, 0.01, 0.4197, 0.08029, 0.49, 0.25, 0.125, 1.0, 0.25, 1.0, 0.25, 1.0, 0.125, 1.0, 0.25, 1.0, 0.375, 1.0, 0.375, 1.0, 0.25, 1.0, 0.5, 1.0, 0.625, 1.0, 0.625, 1.0, 0.5, 1.0, 0.125, 1.0, 0.25, 1.0, 0.25, 1.0, 0.125, 1.0, 0.75, 1.0, 0.875, 1.0, 0.875, 1.0, 0.75, 1.0, 0.375, 1.0, 0.5, 1.0, 0.5, 1.0, 0.375, 1.0, 0.0, 1.0, 0.125, 1.0, 0.125, 1.0, 0.0, 1.0, 0.875, 1.0, 1.0, 1.0, 1.0, 1.0, 0.875, 1.0, 0.375, 1.0, 0.5, 1.0, 0.5, 1.0, 0.375, 1.0, 0.625, 1.0, 0.75, 1.0, 0.75, 1.0, 0.625, 1.0, 0.875, 1.0, 1.0, 1.0, 1.0, 1.0, 0.875, 1.0, 0.0, 1.0, 0.125, 1.0, 0.125, 1.0, 0.0, 1.0, 0.25, 1.0, 0.375, 1.0, 0.375, 1.0, 0.25, 1.0, 0.5, 1.0, 0.625, 1.0, 0.625, 1.0, 0.5, 1.0, 0.75, 1.0, 0.875, 1.0, 0.875, 1.0, 0.75, 1.0, 0.125, 1.0, 0.0, 1.0, 0.0, 1.0, 0.125, 1.0, 0.625, 1.0, 0.5, 1.0, 0.5, 1.0, 0.625, 1.0, 0.25, 1.0, 0.125, 1.0, 0.125, 1.0, 0.25, 1.0, 0.75, 1.0, 0.625, 1.0, 0.625, 1.0, 0.75, 1.0, 0.375, 1.0, 0.25, 1.0, 0.25, 1.0, 0.375, 1.0, 0.875, 1.0, 0.75, 1.0, 0.75, 1.0, 0.875, 1.0, 0.5, 1.0, 0.375, 1.0, 0.375, 1.0, 0.5, 1.0, 1.0, 1.0, 0.875, 1.0, 0.875, 1.0, 1.0, 1.0, 0.125, 1.0, 0.0, 1.0, 0.0, 1.0, 0.125, 1.0, 0.625, 1.0, 0.5, 1.0, 0.5, 1.0, 0.625, 1.0, 0.25, 1.0, 0.125, 1.0, 0.125, 1.0, 0.25, 1.0, 0.75, 1.0, 0.625, 1.0, 0.625, 1.0, 0.75, 1.0, 0.375, 1.0, 0.25, 1.0, 0.25, 1.0, 0.375, 1.0, 0.875, 1.0, 0.75, 1.0, 0.75, 1.0, 0.875, 1.0, 0.5, 1.0, 0.375, 1.0, 0.375, 1.0, 0.5, 1.0, 1.0, 1.0, 0.875, 1.0, 0.875, 1.0, 1.0, 1.0])
me_cylinder_007.materials.append(mat_blue)
me_cylinder_007.materials.append(mat_white)
me_cylinder_007.update()
me_cylinder_008 = bpy.data.meshes.new('Cylinder.008')
me_cylinder_008.from_pydata([(-0.231, 0.231, 0.0), (3.035e-09, 0.2737, 0.5363), (-0.3267, -9.836e-10, 0.0), (0.1936, 0.1936, 0.5363), (-0.231, -0.231, 0.0), (0.2737, 3.797e-10, 0.5363), (3.429e-09, 0.3267, 0.0), (0.1936, -0.1936, 0.5363), (0.3267, -9.836e-10, 0.0), (3.035e-09, -0.2737, 0.5363), (0.231, 0.231, 0.0), (-0.1936, -0.1936, 0.5363), (3.429e-09, -0.3267, 0.0), (-0.2737, 3.797e-10, 0.5363), (0.231, -0.231, 0.0), (-0.1936, 0.1936, 0.5363), (6.993e-09, 0.1424, 0.628), (0.1007, 0.1007, 0.628), (0.1424, 1.079e-09, 0.628), (0.1007, -0.1007, 0.628), (6.993e-09, -0.1424, 0.628), (-0.1007, -0.1007, 0.628), (-0.1424, 1.079e-09, 0.628), (-0.1007, 0.1007, 0.628), (1.256e-08, 0.02681, 0.6643), (0.01896, 0.01896, 0.6643), (0.02681, 1.105e-09, 0.6643), (0.01896, -0.01896, 0.6643), (1.256e-08, -0.02681, 0.6643), (-0.01896, -0.01896, 0.6643), (-0.02681, 1.105e-09, 0.6643), (-0.01896, 0.01896, 0.6643), (3.182e-09, 0.3167, 0.423), (0.224, 0.224, 0.423), (3.182e-09, -0.3167, 0.423), (-0.224, -0.224, 0.423), (-0.3167, -7.581e-10, 0.423), (0.3167, -7.581e-10, 0.423), (0.224, -0.224, 0.423), (-0.224, 0.224, 0.423), (3.306e-09, 0.3217, 0.2115), (3.306e-09, -0.3217, 0.2115), (-0.3217, -8.708e-10, 0.2115), (0.2275, -0.2275, 0.2115), (-0.2275, 0.2275, 0.2115), (0.2275, 0.2275, 0.2115), (-0.2275, -0.2275, 0.2115), (0.3217, -8.708e-10, 0.2115)], [], [(40, 45, 10, 6), (41, 46, 4, 12), (45, 47, 8, 10), (46, 42, 2, 4), (47, 43, 14, 8), (42, 44, 0, 2), (7, 5, 18, 19), (43, 41, 12, 14), (44, 40, 6, 0), (25, 24, 31, 30, 29, 28, 27, 26), (23, 22, 30, 31), (13, 11, 21, 22), (9, 7, 19, 20), (15, 13, 22, 23), (5, 3, 17, 18), (11, 9, 20, 21), (1, 15, 23, 16), (3, 1, 16, 17), (21, 20, 28, 29), (19, 18, 26, 27), (17, 16, 24, 25), (16, 23, 31, 24), (22, 21, 29, 30), (20, 19, 27, 28), (18, 17, 25, 26), (15, 1, 32, 39), (7, 9, 34, 38), (13, 15, 39, 36), (5, 7, 38, 37), (11, 13, 36, 35), (3, 5, 37, 33), (9, 11, 35, 34), (1, 3, 33, 32), (39, 32, 40, 44), (38, 34, 41, 43), (36, 39, 44, 42), (37, 38, 43, 47), (35, 36, 42, 46), (33, 37, 47, 45), (34, 35, 46, 41), (32, 33, 45, 40)])
_uv = me_cylinder_008.uv_layers.new(name='UVMap')
_uv.uv.foreach_set('vector', [1.0, 1.0, 0.875, 1.0, 0.875, 1.0, 1.0, 1.0, 0.5, 1.0, 0.375, 1.0, 0.375, 1.0, 0.5, 1.0, 0.875, 1.0, 0.75, 1.0, 0.75, 1.0, 0.875, 1.0, 0.375, 1.0, 0.25, 1.0, 0.25, 1.0, 0.375, 1.0, 0.75, 1.0, 0.625, 1.0, 0.625, 1.0, 0.75, 1.0, 0.25, 1.0, 0.125, 1.0, 0.125, 1.0, 0.25, 1.0, 0.625, 1.0, 0.75, 1.0, 0.75, 1.0, 0.625, 1.0, 0.625, 1.0, 0.5, 1.0, 0.5, 1.0, 0.625, 1.0, 0.125, 1.0, 0.0, 1.0, 0.0, 1.0, 0.125, 1.0, 0.4197, 0.4197, 0.25, 0.49, 0.08029, 0.4197, 0.01, 0.25, 0.08029, 0.08029, 0.25, 0.01, 0.4197, 0.08029, 0.49, 0.25, 0.125, 1.0, 0.25, 1.0, 0.25, 1.0, 0.125, 1.0, 0.25, 1.0, 0.375, 1.0, 0.375, 1.0, 0.25, 1.0, 0.5, 1.0, 0.625, 1.0, 0.625, 1.0, 0.5, 1.0, 0.125, 1.0, 0.25, 1.0, 0.25, 1.0, 0.125, 1.0, 0.75, 1.0, 0.875, 1.0, 0.875, 1.0, 0.75, 1.0, 0.375, 1.0, 0.5, 1.0, 0.5, 1.0, 0.375, 1.0, 0.0, 1.0, 0.125, 1.0, 0.125, 1.0, 0.0, 1.0, 0.875, 1.0, 1.0, 1.0, 1.0, 1.0, 0.875, 1.0, 0.375, 1.0, 0.5, 1.0, 0.5, 1.0, 0.375, 1.0, 0.625, 1.0, 0.75, 1.0, 0.75, 1.0, 0.625, 1.0, 0.875, 1.0, 1.0, 1.0, 1.0, 1.0, 0.875, 1.0, 0.0, 1.0, 0.125, 1.0, 0.125, 1.0, 0.0, 1.0, 0.25, 1.0, 0.375, 1.0, 0.375, 1.0, 0.25, 1.0, 0.5, 1.0, 0.625, 1.0, 0.625, 1.0, 0.5, 1.0, 0.75, 1.0, 0.875, 1.0, 0.875, 1.0, 0.75, 1.0, 0.125, 1.0, 0.0, 1.0, 0.0, 1.0, 0.125, 1.0, 0.625, 1.0, 0.5, 1.0, 0.5, 1.0, 0.625, 1.0, 0.25, 1.0, 0.125, 1.0, 0.125, 1.0, 0.25, 1.0, 0.75, 1.0, 0.625, 1.0, 0.625, 1.0, 0.75, 1.0, 0.375, 1.0, 0.25, 1.0, 0.25, 1.0, 0.375, 1.0, 0.875, 1.0, 0.75, 1.0, 0.75, 1.0, 0.875, 1.0, 0.5, 1.0, 0.375, 1.0, 0.375, 1.0, 0.5, 1.0, 1.0, 1.0, 0.875, 1.0, 0.875, 1.0, 1.0, 1.0, 0.125, 1.0, 0.0, 1.0, 0.0, 1.0, 0.125, 1.0, 0.625, 1.0, 0.5, 1.0, 0.5, 1.0, 0.625, 1.0, 0.25, 1.0, 0.125, 1.0, 0.125, 1.0, 0.25, 1.0, 0.75, 1.0, 0.625, 1.0, 0.625, 1.0, 0.75, 1.0, 0.375, 1.0, 0.25, 1.0, 0.25, 1.0, 0.375, 1.0, 0.875, 1.0, 0.75, 1.0, 0.75, 1.0, 0.875, 1.0, 0.5, 1.0, 0.375, 1.0, 0.375, 1.0, 0.5, 1.0, 1.0, 1.0, 0.875, 1.0, 0.875, 1.0, 1.0, 1.0])
me_cylinder_008.materials.append(mat_blue)
me_cylinder_008.materials.append(mat_white)
me_cylinder_008.update()
me_cylinder_009 = bpy.data.meshes.new('Cylinder.009')
me_cylinder_009.from_pydata([(-0.231, 0.231, 0.0), (3.035e-09, 0.2737, 0.5363), (-0.3267, -9.836e-10, 0.0), (0.1936, 0.1936, 0.5363), (-0.231, -0.231, 0.0), (0.2737, 3.797e-10, 0.5363), (3.429e-09, 0.3267, 0.0), (0.1936, -0.1936, 0.5363), (0.3267, -9.836e-10, 0.0), (3.035e-09, -0.2737, 0.5363), (0.231, 0.231, 0.0), (-0.1936, -0.1936, 0.5363), (3.429e-09, -0.3267, 0.0), (-0.2737, 3.797e-10, 0.5363), (0.231, -0.231, 0.0), (-0.1936, 0.1936, 0.5363), (6.993e-09, 0.1424, 0.628), (0.1007, 0.1007, 0.628), (0.1424, 1.079e-09, 0.628), (0.1007, -0.1007, 0.628), (6.993e-09, -0.1424, 0.628), (-0.1007, -0.1007, 0.628), (-0.1424, 1.079e-09, 0.628), (-0.1007, 0.1007, 0.628), (1.256e-08, 0.02681, 0.6643), (0.01896, 0.01896, 0.6643), (0.02681, 1.105e-09, 0.6643), (0.01896, -0.01896, 0.6643), (1.256e-08, -0.02681, 0.6643), (-0.01896, -0.01896, 0.6643), (-0.02681, 1.105e-09, 0.6643), (-0.01896, 0.01896, 0.6643), (3.182e-09, 0.3167, 0.423), (0.224, 0.224, 0.423), (3.182e-09, -0.3167, 0.423), (-0.224, -0.224, 0.423), (-0.3167, -7.581e-10, 0.423), (0.3167, -7.581e-10, 0.423), (0.224, -0.224, 0.423), (-0.224, 0.224, 0.423), (3.306e-09, 0.3217, 0.2115), (3.306e-09, -0.3217, 0.2115), (-0.3217, -8.708e-10, 0.2115), (0.2275, -0.2275, 0.2115), (-0.2275, 0.2275, 0.2115), (0.2275, 0.2275, 0.2115), (-0.2275, -0.2275, 0.2115), (0.3217, -8.708e-10, 0.2115)], [], [(40, 45, 10, 6), (41, 46, 4, 12), (45, 47, 8, 10), (46, 42, 2, 4), (47, 43, 14, 8), (42, 44, 0, 2), (7, 5, 18, 19), (43, 41, 12, 14), (44, 40, 6, 0), (25, 24, 31, 30, 29, 28, 27, 26), (23, 22, 30, 31), (13, 11, 21, 22), (9, 7, 19, 20), (15, 13, 22, 23), (5, 3, 17, 18), (11, 9, 20, 21), (1, 15, 23, 16), (3, 1, 16, 17), (21, 20, 28, 29), (19, 18, 26, 27), (17, 16, 24, 25), (16, 23, 31, 24), (22, 21, 29, 30), (20, 19, 27, 28), (18, 17, 25, 26), (15, 1, 32, 39), (7, 9, 34, 38), (13, 15, 39, 36), (5, 7, 38, 37), (11, 13, 36, 35), (3, 5, 37, 33), (9, 11, 35, 34), (1, 3, 33, 32), (39, 32, 40, 44), (38, 34, 41, 43), (36, 39, 44, 42), (37, 38, 43, 47), (35, 36, 42, 46), (33, 37, 47, 45), (34, 35, 46, 41), (32, 33, 45, 40)])
_uv = me_cylinder_009.uv_layers.new(name='UVMap')
_uv.uv.foreach_set('vector', [1.0, 1.0, 0.875, 1.0, 0.875, 1.0, 1.0, 1.0, 0.5, 1.0, 0.375, 1.0, 0.375, 1.0, 0.5, 1.0, 0.875, 1.0, 0.75, 1.0, 0.75, 1.0, 0.875, 1.0, 0.375, 1.0, 0.25, 1.0, 0.25, 1.0, 0.375, 1.0, 0.75, 1.0, 0.625, 1.0, 0.625, 1.0, 0.75, 1.0, 0.25, 1.0, 0.125, 1.0, 0.125, 1.0, 0.25, 1.0, 0.625, 1.0, 0.75, 1.0, 0.75, 1.0, 0.625, 1.0, 0.625, 1.0, 0.5, 1.0, 0.5, 1.0, 0.625, 1.0, 0.125, 1.0, 0.0, 1.0, 0.0, 1.0, 0.125, 1.0, 0.4197, 0.4197, 0.25, 0.49, 0.08029, 0.4197, 0.01, 0.25, 0.08029, 0.08029, 0.25, 0.01, 0.4197, 0.08029, 0.49, 0.25, 0.125, 1.0, 0.25, 1.0, 0.25, 1.0, 0.125, 1.0, 0.25, 1.0, 0.375, 1.0, 0.375, 1.0, 0.25, 1.0, 0.5, 1.0, 0.625, 1.0, 0.625, 1.0, 0.5, 1.0, 0.125, 1.0, 0.25, 1.0, 0.25, 1.0, 0.125, 1.0, 0.75, 1.0, 0.875, 1.0, 0.875, 1.0, 0.75, 1.0, 0.375, 1.0, 0.5, 1.0, 0.5, 1.0, 0.375, 1.0, 0.0, 1.0, 0.125, 1.0, 0.125, 1.0, 0.0, 1.0, 0.875, 1.0, 1.0, 1.0, 1.0, 1.0, 0.875, 1.0, 0.375, 1.0, 0.5, 1.0, 0.5, 1.0, 0.375, 1.0, 0.625, 1.0, 0.75, 1.0, 0.75, 1.0, 0.625, 1.0, 0.875, 1.0, 1.0, 1.0, 1.0, 1.0, 0.875, 1.0, 0.0, 1.0, 0.125, 1.0, 0.125, 1.0, 0.0, 1.0, 0.25, 1.0, 0.375, 1.0, 0.375, 1.0, 0.25, 1.0, 0.5, 1.0, 0.625, 1.0, 0.625, 1.0, 0.5, 1.0, 0.75, 1.0, 0.875, 1.0, 0.875, 1.0, 0.75, 1.0, 0.125, 1.0, 0.0, 1.0, 0.0, 1.0, 0.125, 1.0, 0.625, 1.0, 0.5, 1.0, 0.5, 1.0, 0.625, 1.0, 0.25, 1.0, 0.125, 1.0, 0.125, 1.0, 0.25, 1.0, 0.75, 1.0, 0.625, 1.0, 0.625, 1.0, 0.75, 1.0, 0.375, 1.0, 0.25, 1.0, 0.25, 1.0, 0.375, 1.0, 0.875, 1.0, 0.75, 1.0, 0.75, 1.0, 0.875, 1.0, 0.5, 1.0, 0.375, 1.0, 0.375, 1.0, 0.5, 1.0, 1.0, 1.0, 0.875, 1.0, 0.875, 1.0, 1.0, 1.0, 0.125, 1.0, 0.0, 1.0, 0.0, 1.0, 0.125, 1.0, 0.625, 1.0, 0.5, 1.0, 0.5, 1.0, 0.625, 1.0, 0.25, 1.0, 0.125, 1.0, 0.125, 1.0, 0.25, 1.0, 0.75, 1.0, 0.625, 1.0, 0.625, 1.0, 0.75, 1.0, 0.375, 1.0, 0.25, 1.0, 0.25, 1.0, 0.375, 1.0, 0.875, 1.0, 0.75, 1.0, 0.75, 1.0, 0.875, 1.0, 0.5, 1.0, 0.375, 1.0, 0.375, 1.0, 0.5, 1.0, 1.0, 1.0, 0.875, 1.0, 0.875, 1.0, 1.0, 1.0])
me_cylinder_009.materials.append(mat_blue)
me_cylinder_009.materials.append(mat_white)
me_cylinder_009.update()
me_cylinder_010 = bpy.data.meshes.new('Cylinder.010')
me_cylinder_010.from_pydata([(-0.231, 0.231, 0.0), (3.035e-09, 0.2737, 0.5363), (-0.3267, -9.836e-10, 0.0), (0.1936, 0.1936, 0.5363), (-0.231, -0.231, 0.0), (0.2737, 3.797e-10, 0.5363), (3.429e-09, 0.3267, 0.0), (0.1936, -0.1936, 0.5363), (0.3267, -9.836e-10, 0.0), (3.035e-09, -0.2737, 0.5363), (0.231, 0.231, 0.0), (-0.1936, -0.1936, 0.5363), (3.429e-09, -0.3267, 0.0), (-0.2737, 3.797e-10, 0.5363), (0.231, -0.231, 0.0), (-0.1936, 0.1936, 0.5363), (6.993e-09, 0.1424, 0.628), (0.1007, 0.1007, 0.628), (0.1424, 1.079e-09, 0.628), (0.1007, -0.1007, 0.628), (6.993e-09, -0.1424, 0.628), (-0.1007, -0.1007, 0.628), (-0.1424, 1.079e-09, 0.628), (-0.1007, 0.1007, 0.628), (1.256e-08, 0.02681, 0.6643), (0.01896, 0.01896, 0.6643), (0.02681, 1.105e-09, 0.6643), (0.01896, -0.01896, 0.6643), (1.256e-08, -0.02681, 0.6643), (-0.01896, -0.01896, 0.6643), (-0.02681, 1.105e-09, 0.6643), (-0.01896, 0.01896, 0.6643), (3.182e-09, 0.3167, 0.423), (0.224, 0.224, 0.423), (3.182e-09, -0.3167, 0.423), (-0.224, -0.224, 0.423), (-0.3167, -7.581e-10, 0.423), (0.3167, -7.581e-10, 0.423), (0.224, -0.224, 0.423), (-0.224, 0.224, 0.423), (3.306e-09, 0.3217, 0.2115), (3.306e-09, -0.3217, 0.2115), (-0.3217, -8.708e-10, 0.2115), (0.2275, -0.2275, 0.2115), (-0.2275, 0.2275, 0.2115), (0.2275, 0.2275, 0.2115), (-0.2275, -0.2275, 0.2115), (0.3217, -8.708e-10, 0.2115)], [], [(40, 45, 10, 6), (41, 46, 4, 12), (45, 47, 8, 10), (46, 42, 2, 4), (47, 43, 14, 8), (42, 44, 0, 2), (7, 5, 18, 19), (43, 41, 12, 14), (44, 40, 6, 0), (25, 24, 31, 30, 29, 28, 27, 26), (23, 22, 30, 31), (13, 11, 21, 22), (9, 7, 19, 20), (15, 13, 22, 23), (5, 3, 17, 18), (11, 9, 20, 21), (1, 15, 23, 16), (3, 1, 16, 17), (21, 20, 28, 29), (19, 18, 26, 27), (17, 16, 24, 25), (16, 23, 31, 24), (22, 21, 29, 30), (20, 19, 27, 28), (18, 17, 25, 26), (15, 1, 32, 39), (7, 9, 34, 38), (13, 15, 39, 36), (5, 7, 38, 37), (11, 13, 36, 35), (3, 5, 37, 33), (9, 11, 35, 34), (1, 3, 33, 32), (39, 32, 40, 44), (38, 34, 41, 43), (36, 39, 44, 42), (37, 38, 43, 47), (35, 36, 42, 46), (33, 37, 47, 45), (34, 35, 46, 41), (32, 33, 45, 40)])
_uv = me_cylinder_010.uv_layers.new(name='UVMap')
_uv.uv.foreach_set('vector', [1.0, 1.0, 0.875, 1.0, 0.875, 1.0, 1.0, 1.0, 0.5, 1.0, 0.375, 1.0, 0.375, 1.0, 0.5, 1.0, 0.875, 1.0, 0.75, 1.0, 0.75, 1.0, 0.875, 1.0, 0.375, 1.0, 0.25, 1.0, 0.25, 1.0, 0.375, 1.0, 0.75, 1.0, 0.625, 1.0, 0.625, 1.0, 0.75, 1.0, 0.25, 1.0, 0.125, 1.0, 0.125, 1.0, 0.25, 1.0, 0.625, 1.0, 0.75, 1.0, 0.75, 1.0, 0.625, 1.0, 0.625, 1.0, 0.5, 1.0, 0.5, 1.0, 0.625, 1.0, 0.125, 1.0, 0.0, 1.0, 0.0, 1.0, 0.125, 1.0, 0.4197, 0.4197, 0.25, 0.49, 0.08029, 0.4197, 0.01, 0.25, 0.08029, 0.08029, 0.25, 0.01, 0.4197, 0.08029, 0.49, 0.25, 0.125, 1.0, 0.25, 1.0, 0.25, 1.0, 0.125, 1.0, 0.25, 1.0, 0.375, 1.0, 0.375, 1.0, 0.25, 1.0, 0.5, 1.0, 0.625, 1.0, 0.625, 1.0, 0.5, 1.0, 0.125, 1.0, 0.25, 1.0, 0.25, 1.0, 0.125, 1.0, 0.75, 1.0, 0.875, 1.0, 0.875, 1.0, 0.75, 1.0, 0.375, 1.0, 0.5, 1.0, 0.5, 1.0, 0.375, 1.0, 0.0, 1.0, 0.125, 1.0, 0.125, 1.0, 0.0, 1.0, 0.875, 1.0, 1.0, 1.0, 1.0, 1.0, 0.875, 1.0, 0.375, 1.0, 0.5, 1.0, 0.5, 1.0, 0.375, 1.0, 0.625, 1.0, 0.75, 1.0, 0.75, 1.0, 0.625, 1.0, 0.875, 1.0, 1.0, 1.0, 1.0, 1.0, 0.875, 1.0, 0.0, 1.0, 0.125, 1.0, 0.125, 1.0, 0.0, 1.0, 0.25, 1.0, 0.375, 1.0, 0.375, 1.0, 0.25, 1.0, 0.5, 1.0, 0.625, 1.0, 0.625, 1.0, 0.5, 1.0, 0.75, 1.0, 0.875, 1.0, 0.875, 1.0, 0.75, 1.0, 0.125, 1.0, 0.0, 1.0, 0.0, 1.0, 0.125, 1.0, 0.625, 1.0, 0.5, 1.0, 0.5, 1.0, 0.625, 1.0, 0.25, 1.0, 0.125, 1.0, 0.125, 1.0, 0.25, 1.0, 0.75, 1.0, 0.625, 1.0, 0.625, 1.0, 0.75, 1.0, 0.375, 1.0, 0.25, 1.0, 0.25, 1.0, 0.375, 1.0, 0.875, 1.0, 0.75, 1.0, 0.75, 1.0, 0.875, 1.0, 0.5, 1.0, 0.375, 1.0, 0.375, 1.0, 0.5, 1.0, 1.0, 1.0, 0.875, 1.0, 0.875, 1.0, 1.0, 1.0, 0.125, 1.0, 0.0, 1.0, 0.0, 1.0, 0.125, 1.0, 0.625, 1.0, 0.5, 1.0, 0.5, 1.0, 0.625, 1.0, 0.25, 1.0, 0.125, 1.0, 0.125, 1.0, 0.25, 1.0, 0.75, 1.0, 0.625, 1.0, 0.625, 1.0, 0.75, 1.0, 0.375, 1.0, 0.25, 1.0, 0.25, 1.0, 0.375, 1.0, 0.875, 1.0, 0.75, 1.0, 0.75, 1.0, 0.875, 1.0, 0.5, 1.0, 0.375, 1.0, 0.375, 1.0, 0.5, 1.0, 1.0, 1.0, 0.875, 1.0, 0.875, 1.0, 1.0, 1.0])
me_cylinder_010.materials.append(mat_blue)
me_cylinder_010.materials.append(mat_white)
me_cylinder_010.update()
me_cylinder_011 = bpy.data.meshes.new('Cylinder.011')
me_cylinder_011.from_pydata([(-0.231, 0.231, 0.0), (3.035e-09, 0.2737, 0.5363), (-0.3267, -9.836e-10, 0.0), (0.1936, 0.1936, 0.5363), (-0.231, -0.231, 0.0), (0.2737, 3.797e-10, 0.5363), (3.429e-09, 0.3267, 0.0), (0.1936, -0.1936, 0.5363), (0.3267, -9.836e-10, 0.0), (3.035e-09, -0.2737, 0.5363), (0.231, 0.231, 0.0), (-0.1936, -0.1936, 0.5363), (3.429e-09, -0.3267, 0.0), (-0.2737, 3.797e-10, 0.5363), (0.231, -0.231, 0.0), (-0.1936, 0.1936, 0.5363), (6.993e-09, 0.1424, 0.628), (0.1007, 0.1007, 0.628), (0.1424, 1.079e-09, 0.628), (0.1007, -0.1007, 0.628), (6.993e-09, -0.1424, 0.628), (-0.1007, -0.1007, 0.628), (-0.1424, 1.079e-09, 0.628), (-0.1007, 0.1007, 0.628), (1.256e-08, 0.02681, 0.6643), (0.01896, 0.01896, 0.6643), (0.02681, 1.105e-09, 0.6643), (0.01896, -0.01896, 0.6643), (1.256e-08, -0.02681, 0.6643), (-0.01896, -0.01896, 0.6643), (-0.02681, 1.105e-09, 0.6643), (-0.01896, 0.01896, 0.6643), (3.182e-09, 0.3167, 0.423), (0.224, 0.224, 0.423), (3.182e-09, -0.3167, 0.423), (-0.224, -0.224, 0.423), (-0.3167, -7.581e-10, 0.423), (0.3167, -7.581e-10, 0.423), (0.224, -0.224, 0.423), (-0.224, 0.224, 0.423), (3.306e-09, 0.3217, 0.2115), (3.306e-09, -0.3217, 0.2115), (-0.3217, -8.708e-10, 0.2115), (0.2275, -0.2275, 0.2115), (-0.2275, 0.2275, 0.2115), (0.2275, 0.2275, 0.2115), (-0.2275, -0.2275, 0.2115), (0.3217, -8.708e-10, 0.2115)], [], [(40, 45, 10, 6), (41, 46, 4, 12), (45, 47, 8, 10), (46, 42, 2, 4), (47, 43, 14, 8), (42, 44, 0, 2), (7, 5, 18, 19), (43, 41, 12, 14), (44, 40, 6, 0), (25, 24, 31, 30, 29, 28, 27, 26), (23, 22, 30, 31), (13, 11, 21, 22), (9, 7, 19, 20), (15, 13, 22, 23), (5, 3, 17, 18), (11, 9, 20, 21), (1, 15, 23, 16), (3, 1, 16, 17), (21, 20, 28, 29), (19, 18, 26, 27), (17, 16, 24, 25), (16, 23, 31, 24), (22, 21, 29, 30), (20, 19, 27, 28), (18, 17, 25, 26), (15, 1, 32, 39), (7, 9, 34, 38), (13, 15, 39, 36), (5, 7, 38, 37), (11, 13, 36, 35), (3, 5, 37, 33), (9, 11, 35, 34), (1, 3, 33, 32), (39, 32, 40, 44), (38, 34, 41, 43), (36, 39, 44, 42), (37, 38, 43, 47), (35, 36, 42, 46), (33, 37, 47, 45), (34, 35, 46, 41), (32, 33, 45, 40)])
_uv = me_cylinder_011.uv_layers.new(name='UVMap')
_uv.uv.foreach_set('vector', [1.0, 1.0, 0.875, 1.0, 0.875, 1.0, 1.0, 1.0, 0.5, 1.0, 0.375, 1.0, 0.375, 1.0, 0.5, 1.0, 0.875, 1.0, 0.75, 1.0, 0.75, 1.0, 0.875, 1.0, 0.375, 1.0, 0.25, 1.0, 0.25, 1.0, 0.375, 1.0, 0.75, 1.0, 0.625, 1.0, 0.625, 1.0, 0.75, 1.0, 0.25, 1.0, 0.125, 1.0, 0.125, 1.0, 0.25, 1.0, 0.625, 1.0, 0.75, 1.0, 0.75, 1.0, 0.625, 1.0, 0.625, 1.0, 0.5, 1.0, 0.5, 1.0, 0.625, 1.0, 0.125, 1.0, 0.0, 1.0, 0.0, 1.0, 0.125, 1.0, 0.4197, 0.4197, 0.25, 0.49, 0.08029, 0.4197, 0.01, 0.25, 0.08029, 0.08029, 0.25, 0.01, 0.4197, 0.08029, 0.49, 0.25, 0.125, 1.0, 0.25, 1.0, 0.25, 1.0, 0.125, 1.0, 0.25, 1.0, 0.375, 1.0, 0.375, 1.0, 0.25, 1.0, 0.5, 1.0, 0.625, 1.0, 0.625, 1.0, 0.5, 1.0, 0.125, 1.0, 0.25, 1.0, 0.25, 1.0, 0.125, 1.0, 0.75, 1.0, 0.875, 1.0, 0.875, 1.0, 0.75, 1.0, 0.375, 1.0, 0.5, 1.0, 0.5, 1.0, 0.375, 1.0, 0.0, 1.0, 0.125, 1.0, 0.125, 1.0, 0.0, 1.0, 0.875, 1.0, 1.0, 1.0, 1.0, 1.0, 0.875, 1.0, 0.375, 1.0, 0.5, 1.0, 0.5, 1.0, 0.375, 1.0, 0.625, 1.0, 0.75, 1.0, 0.75, 1.0, 0.625, 1.0, 0.875, 1.0, 1.0, 1.0, 1.0, 1.0, 0.875, 1.0, 0.0, 1.0, 0.125, 1.0, 0.125, 1.0, 0.0, 1.0, 0.25, 1.0, 0.375, 1.0, 0.375, 1.0, 0.25, 1.0, 0.5, 1.0, 0.625, 1.0, 0.625, 1.0, 0.5, 1.0, 0.75, 1.0, 0.875, 1.0, 0.875, 1.0, 0.75, 1.0, 0.125, 1.0, 0.0, 1.0, 0.0, 1.0, 0.125, 1.0, 0.625, 1.0, 0.5, 1.0, 0.5, 1.0, 0.625, 1.0, 0.25, 1.0, 0.125, 1.0, 0.125, 1.0, 0.25, 1.0, 0.75, 1.0, 0.625, 1.0, 0.625, 1.0, 0.75, 1.0, 0.375, 1.0, 0.25, 1.0, 0.25, 1.0, 0.375, 1.0, 0.875, 1.0, 0.75, 1.0, 0.75, 1.0, 0.875, 1.0, 0.5, 1.0, 0.375, 1.0, 0.375, 1.0, 0.5, 1.0, 1.0, 1.0, 0.875, 1.0, 0.875, 1.0, 1.0, 1.0, 0.125, 1.0, 0.0, 1.0, 0.0, 1.0, 0.125, 1.0, 0.625, 1.0, 0.5, 1.0, 0.5, 1.0, 0.625, 1.0, 0.25, 1.0, 0.125, 1.0, 0.125, 1.0, 0.25, 1.0, 0.75, 1.0, 0.625, 1.0, 0.625, 1.0, 0.75, 1.0, 0.375, 1.0, 0.25, 1.0, 0.25, 1.0, 0.375, 1.0, 0.875, 1.0, 0.75, 1.0, 0.75, 1.0, 0.875, 1.0, 0.5, 1.0, 0.375, 1.0, 0.375, 1.0, 0.5, 1.0, 1.0, 1.0, 0.875, 1.0, 0.875, 1.0, 1.0, 1.0])
me_cylinder_011.materials.append(mat_blue)
me_cylinder_011.materials.append(mat_white)
me_cylinder_011.update()

# ---- objects
ob_light = bpy.data.objects.new('Light', light_light)
ob_camera = bpy.data.objects.new('Camera', cam_camera)
ob_pill = bpy.data.objects.new('pill', me_cylinder)
ob_bottle = bpy.data.objects.new('bottle', me_cylinder_002)
ob_cap = bpy.data.objects.new('cap', me_cylinder_001)
ob_pill_001 = bpy.data.objects.new('pill.001', me_cylinder_003)
ob_pill_002 = bpy.data.objects.new('pill.002', me_cylinder_004)
ob_pill_003 = bpy.data.objects.new('pill.003', me_cylinder_005)
ob_pill_004 = bpy.data.objects.new('pill.004', me_cylinder_006)
ob_pill_005 = bpy.data.objects.new('pill.005', me_cylinder_007)
ob_pill_006 = bpy.data.objects.new('pill.006', me_cylinder_008)
ob_pill_007 = bpy.data.objects.new('pill.007', me_cylinder_009)
ob_pill_008 = bpy.data.objects.new('pill.008', me_cylinder_010)
ob_pill_009 = bpy.data.objects.new('pill.009', me_cylinder_011)

# ---- transforms, parenting, visibility, modifiers, constraints
ob_light.location = (4.076, 1.005, 5.904)
ob_light.rotation_euler = (0.6503, 0.05522, 1.866)
ob_light.lock_rotations_4d = False
ob_light.empty_display_type = 'ARROWS'
ob_light.color = (0.0, 0.0, 0.0, 0.0)
ob_light.lineart.crease_threshold = 0.0
ob_camera.location = (7.359, -6.926, 4.958)
ob_camera.rotation_euler = (1.109, 0.0, 0.8149)
ob_camera.lock_rotations_4d = False
ob_camera.empty_display_type = 'ARROWS'
ob_camera.color = (0.0, 0.0, 0.0, 0.0)
ob_camera.display_type = 'WIRE'
ob_camera.lineart.crease_threshold = 0.0
ob_pill.location = (-0.09316, 0.1192, -1.207)
ob_pill.rotation_euler = (1.571, 1.571, 2.094)
ob_pill.scale = (0.3556, 0.3556, 0.3556)
_m = ob_pill.modifiers.new('Mirror', 'MIRROR')
_m.use_axis = (False, False, True)
_m.use_clip = True
ob_bottle.location = (0.0, 0.0, 0.0)
ob_bottle.visible_shadow = False
ob_cap.location = (0.0, 0.0, 1.639)
ob_cap.scale = (0.1997, 0.1997, 0.1997)
ob_pill_001.location = (-0.1471, -0.144, -1.112)
ob_pill_001.rotation_euler = (0.08655, 0.6305, 1.661)
ob_pill_001.scale = (0.3556, 0.3556, 0.3556)
_m = ob_pill_001.modifiers.new('Mirror', 'MIRROR')
_m.use_axis = (False, False, True)
_m.use_clip = True
ob_pill_002.location = (0.1545, -0.01778, -1.097)
ob_pill_002.rotation_euler = (-3.865, 0.833, 1.771)
ob_pill_002.scale = (0.3556, 0.3556, 0.3556)
_m = ob_pill_002.modifiers.new('Mirror', 'MIRROR')
_m.use_axis = (False, False, True)
_m.use_clip = True
ob_pill_003.location = (-0.09568, 0.1437, -0.8726)
ob_pill_003.rotation_euler = (-4.249, 2.992, -0.121)
ob_pill_003.scale = (0.3556, 0.3556, 0.3556)
_m = ob_pill_003.modifiers.new('Mirror', 'MIRROR')
_m.use_axis = (False, False, True)
_m.use_clip = True
ob_pill_004.location = (0.189, -0.1239, -0.8974)
ob_pill_004.rotation_euler = (-4.37, 4.563, 2.228)
ob_pill_004.scale = (0.3556, 0.3556, 0.3556)
_m = ob_pill_004.modifiers.new('Mirror', 'MIRROR')
_m.use_axis = (False, False, True)
_m.use_clip = True
ob_pill_005.location = (0.03793, -0.09637, -0.6371)
ob_pill_005.rotation_euler = (-6.693, 4.441, 2.916)
ob_pill_005.scale = (0.3556, 0.3556, 0.3556)
_m = ob_pill_005.modifiers.new('Mirror', 'MIRROR')
_m.use_axis = (False, False, True)
_m.use_clip = True
ob_pill_006.location = (0.1358, 0.1364, -0.5526)
ob_pill_006.rotation_euler = (-2.824, 2.475, 8.053)
ob_pill_006.scale = (0.3556, 0.3556, 0.3556)
_m = ob_pill_006.modifiers.new('Mirror', 'MIRROR')
_m.use_axis = (False, False, True)
_m.use_clip = True
ob_pill_007.location = (-0.1467, -0.06804, -0.3913)
ob_pill_007.rotation_euler = (2.243, 6.927, 5.411)
ob_pill_007.scale = (0.3556, 0.3556, 0.3556)
_m = ob_pill_007.modifiers.new('Mirror', 'MIRROR')
_m.use_axis = (False, False, True)
_m.use_clip = True
ob_pill_008.location = (-0.03227, 0.1604, -0.1848)
ob_pill_008.rotation_euler = (2.243, 6.927, 10.09)
ob_pill_008.scale = (0.3556, 0.3556, 0.3556)
_m = ob_pill_008.modifiers.new('Mirror', 'MIRROR')
_m.use_axis = (False, False, True)
_m.use_clip = True
ob_pill_009.location = (0.1559, -0.1668, -0.3116)
ob_pill_009.rotation_euler = (3.412, 6.052, 10.24)
ob_pill_009.scale = (0.3556, 0.3556, 0.3556)
_m = ob_pill_009.modifiers.new('Mirror', 'MIRROR')
_m.use_axis = (False, False, True)
_m.use_clip = True

# ---- collection membership
col_collection.objects.link(ob_light)
col_collection.objects.link(ob_camera)
col_collection.objects.link(ob_pill)
col_collection.objects.link(ob_bottle)
col_collection.objects.link(ob_cap)
col_collection.objects.link(ob_pill_001)
col_collection.objects.link(ob_pill_002)
col_collection.objects.link(ob_pill_003)
col_collection.objects.link(ob_pill_004)
col_collection.objects.link(ob_pill_005)
col_collection.objects.link(ob_pill_006)
col_collection.objects.link(ob_pill_007)
col_collection.objects.link(ob_pill_008)
col_collection.objects.link(ob_pill_009)

# ---- scene / render settings (as saved in the file)
scene.camera = ob_camera
scene.frame_start = 1; scene.frame_end = 250; scene.frame_set(9)
scene.render.engine = 'BLENDER_EEVEE_NEXT'
scene.cycles.sampling_pattern = 'TABULATED_SOBOL'
scene.view_settings.view_transform = 'Filmic'
bpy.context.view_layer.update()
